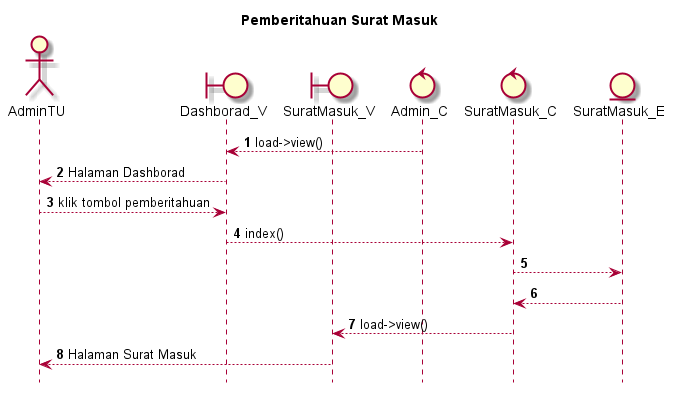

The diagram above was rendered by PlantUML. Its source (embedded in the PNG):
@startuml

autonumber
hide footbox
title Pemberitahuan Surat Masuk

Actor AdminTU
boundary Dashborad_V
boundary SuratMasuk_V
control Admin_C
control SuratMasuk_C
Entity SuratMasuk_E

Admin_C --> Dashborad_V: load->view()
Dashborad_V --> AdminTU: Halaman Dashborad
AdminTU --> Dashborad_V: klik tombol pemberitahuan
Dashborad_V --> SuratMasuk_C: index()
SuratMasuk_C --> SuratMasuk_E:
    
    SuratMasuk_E --> SuratMasuk_C:
    SuratMasuk_C --> SuratMasuk_V: load->view()
    SuratMasuk_V --> AdminTU: Halaman Surat Masuk

@enduml